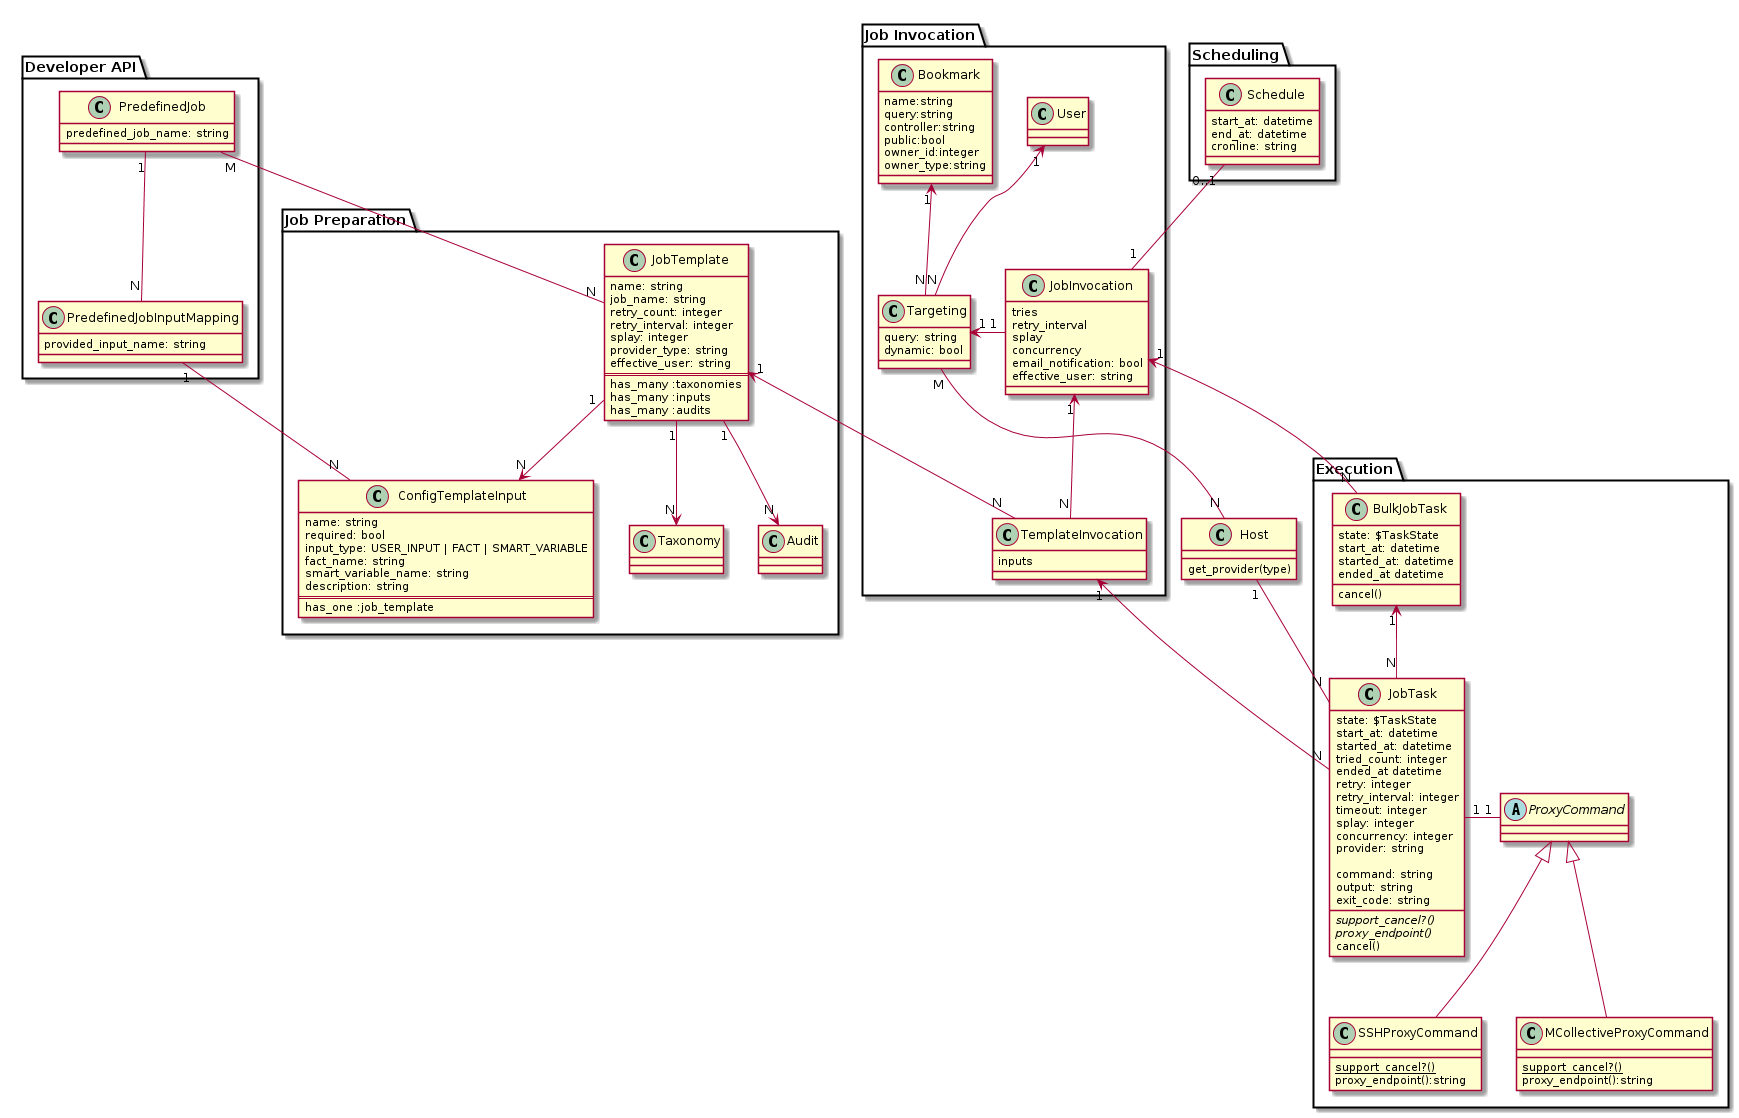

The diagram above was rendered by PlantUML. Its source (embedded in the PNG):
@startuml

class Host {
  get_provider(type)
}

package "Job Preparation" {
  class JobTemplate {
    name: string
    job_name: string
    retry_count: integer
    retry_interval: integer
    splay: integer
    provider_type: string
    effective_user: string
    ==
    has_many :taxonomies
    has_many :inputs
    has_many :audits
  }

  class ConfigTemplateInput {
    name: string
    required: bool
    input_type: USER_INPUT | FACT | SMART_VARIABLE
    fact_name: string
    smart_variable_name: string
    description: string
    ==
    has_one :job_template
  }

  JobTemplate "1" --> "N" Taxonomy
  JobTemplate "1" --> "N" ConfigTemplateInput
  JobTemplate "1" --> "N" Audit

  class Taxonomy
  class Audit
}

package "Job Invocation" {
  class Bookmark {
    name:string
    query:string
    controller:string
    public:bool
    owner_id:integer
    owner_type:string
  }

  class Targeting {
    query: string
    dynamic: bool
  }

  class TemplateInvocation {
    inputs
  }

  class JobInvocation {
    tries
    retry_interval
    splay
    concurrency
    email_notification: bool
    effective_user: string
  }

  class User

  Bookmark "1" <-UP- "N" Targeting
  Targeting "M" -DOWN- "N" Host
  Targeting "N" -UP-> "1" User
  JobInvocation "1" -LEFT-> "1" Targeting
  JobInvocation "1" <-UP- "N" TemplateInvocation
  TemplateInvocation "N" -LEFT-> "1" JobTemplate

}

package "Scheduling" {
  class Schedule {
    start_at: datetime
    end_at: datetime
    cronline: string
  }

  JobInvocation "1" -UP- "0..1" Schedule
}

package "Execution" {
  class BulkJobTask {
    state: $TaskState
    start_at: datetime
    started_at: datetime
    ended_at datetime
    cancel()
  }

  class JobTask {
    state: $TaskState
    start_at: datetime
    started_at: datetime
    tried_count: integer
    ended_at datetime
    retry: integer
    retry_interval: integer
    timeout: integer
    splay: integer
    concurrency: integer
    provider: string

    command: string
    output: string
    exit_code: string

    {abstract} support_cancel?()
    {abstract} proxy_endpoint()
    cancel()
  }

  abstract class ProxyCommand {
  }

  class SSHProxyCommand {
    {static} support_cancel?()
    proxy_endpoint():string
  }

  class MCollectiveProxyCommand {
    {static} support_cancel?()
    proxy_endpoint():string
  }

  BulkJobTask "N" -RIGHT-> "1" JobInvocation
  BulkJobTask "1" <-- "N" JobTask
  TemplateInvocation "1" <-- "N" JobTask
  JobTask "1" -RIGHT- "1" ProxyCommand
  JobTask "N" -UP- "1" Host
}


ProxyCommand <|-- SSHProxyCommand
ProxyCommand <|-- MCollectiveProxyCommand

package "Developer API" {
  class PredefinedJob {
    predefined_job_name: string
  }

  class PredefinedJobInputMapping {
    provided_input_name: string
  }

  PredefinedJob "1" -- "N" PredefinedJobInputMapping
  PredefinedJobInputMapping "1" -RIGHT- "N" ConfigTemplateInput
  PredefinedJob "M" -RIGHT- "N" JobTemplate
}

 skinparam backgroundColor transparent

@enduml